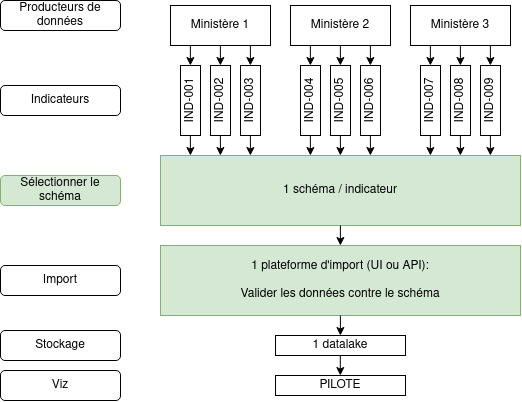

The diagram above was exported from draw.io. Its source (the exported page's mxGraphModel, read from the mxfile embedded in the PNG):
<mxGraphModel dx="823" dy="506" grid="1" gridSize="10" guides="1" tooltips="1" connect="1" arrows="1" fold="1" page="1" pageScale="1" pageWidth="827" pageHeight="1169" math="0" shadow="0">
  <root>
    <mxCell id="vQJxYXBjHT29Xh2UxGe5-0" />
    <mxCell id="vQJxYXBjHT29Xh2UxGe5-1" parent="vQJxYXBjHT29Xh2UxGe5-0" />
    <mxCell id="vQJxYXBjHT29Xh2UxGe5-2" value="Ministère 1" style="rounded=0;whiteSpace=wrap;html=1;" vertex="1" parent="vQJxYXBjHT29Xh2UxGe5-1">
      <mxGeometry x="180" y="200" width="100" height="40" as="geometry" />
    </mxCell>
    <mxCell id="vQJxYXBjHT29Xh2UxGe5-3" value="Ministère 2" style="rounded=0;whiteSpace=wrap;html=1;" vertex="1" parent="vQJxYXBjHT29Xh2UxGe5-1">
      <mxGeometry x="300" y="200" width="100" height="40" as="geometry" />
    </mxCell>
    <mxCell id="vQJxYXBjHT29Xh2UxGe5-4" value="Ministère 3" style="rounded=0;whiteSpace=wrap;html=1;" vertex="1" parent="vQJxYXBjHT29Xh2UxGe5-1">
      <mxGeometry x="420" y="200" width="100" height="40" as="geometry" />
    </mxCell>
    <mxCell id="vQJxYXBjHT29Xh2UxGe5-5" value="IND-001" style="rounded=0;whiteSpace=wrap;html=1;horizontal=0;" vertex="1" parent="vQJxYXBjHT29Xh2UxGe5-1">
      <mxGeometry x="190" y="260" width="20" height="70" as="geometry" />
    </mxCell>
    <mxCell id="vQJxYXBjHT29Xh2UxGe5-6" value="1 schéma / indicateur" style="rounded=0;whiteSpace=wrap;html=1;horizontal=1;align=center;fillColor=#d5e8d4;strokeColor=#82b366;" vertex="1" parent="vQJxYXBjHT29Xh2UxGe5-1">
      <mxGeometry x="170" y="350" width="360" height="70" as="geometry" />
    </mxCell>
    <mxCell id="vQJxYXBjHT29Xh2UxGe5-7" value="&lt;div&gt;1 plateforme d'import (UI ou API): &lt;br&gt;&lt;/div&gt;&lt;div&gt;&lt;br&gt;&lt;/div&gt;Valider les données contre le schéma" style="rounded=0;whiteSpace=wrap;html=1;horizontal=1;align=center;fillColor=#d5e8d4;strokeColor=#82b366;" vertex="1" parent="vQJxYXBjHT29Xh2UxGe5-1">
      <mxGeometry x="170" y="440" width="360" height="70" as="geometry" />
    </mxCell>
    <mxCell id="vQJxYXBjHT29Xh2UxGe5-8" value="1 datalake" style="rounded=0;whiteSpace=wrap;html=1;horizontal=1;align=center;" vertex="1" parent="vQJxYXBjHT29Xh2UxGe5-1">
      <mxGeometry x="285" y="530" width="130" height="20" as="geometry" />
    </mxCell>
    <mxCell id="vQJxYXBjHT29Xh2UxGe5-9" value="PILOTE" style="rounded=0;whiteSpace=wrap;html=1;horizontal=1;align=center;" vertex="1" parent="vQJxYXBjHT29Xh2UxGe5-1">
      <mxGeometry x="285" y="570" width="130" height="20" as="geometry" />
    </mxCell>
    <mxCell id="vQJxYXBjHT29Xh2UxGe5-12" value="IND-004" style="rounded=0;whiteSpace=wrap;html=1;horizontal=0;" vertex="1" parent="vQJxYXBjHT29Xh2UxGe5-1">
      <mxGeometry x="310" y="260" width="20" height="70" as="geometry" />
    </mxCell>
    <mxCell id="vQJxYXBjHT29Xh2UxGe5-13" value="IND-007" style="rounded=0;whiteSpace=wrap;html=1;horizontal=0;" vertex="1" parent="vQJxYXBjHT29Xh2UxGe5-1">
      <mxGeometry x="430" y="260" width="20" height="70" as="geometry" />
    </mxCell>
    <mxCell id="vQJxYXBjHT29Xh2UxGe5-14" value="IND-002" style="rounded=0;whiteSpace=wrap;html=1;horizontal=0;" vertex="1" parent="vQJxYXBjHT29Xh2UxGe5-1">
      <mxGeometry x="220" y="260" width="20" height="70" as="geometry" />
    </mxCell>
    <mxCell id="vQJxYXBjHT29Xh2UxGe5-15" value="IND-005" style="rounded=0;whiteSpace=wrap;html=1;horizontal=0;" vertex="1" parent="vQJxYXBjHT29Xh2UxGe5-1">
      <mxGeometry x="340" y="260" width="20" height="70" as="geometry" />
    </mxCell>
    <mxCell id="vQJxYXBjHT29Xh2UxGe5-16" value="IND-008" style="rounded=0;whiteSpace=wrap;html=1;horizontal=0;" vertex="1" parent="vQJxYXBjHT29Xh2UxGe5-1">
      <mxGeometry x="460" y="260" width="20" height="70" as="geometry" />
    </mxCell>
    <mxCell id="vQJxYXBjHT29Xh2UxGe5-17" value="IND-003" style="rounded=0;whiteSpace=wrap;html=1;horizontal=0;" vertex="1" parent="vQJxYXBjHT29Xh2UxGe5-1">
      <mxGeometry x="250" y="260" width="20" height="70" as="geometry" />
    </mxCell>
    <mxCell id="vQJxYXBjHT29Xh2UxGe5-18" value="IND-006" style="rounded=0;whiteSpace=wrap;html=1;horizontal=0;" vertex="1" parent="vQJxYXBjHT29Xh2UxGe5-1">
      <mxGeometry x="370" y="260" width="20" height="70" as="geometry" />
    </mxCell>
    <mxCell id="vQJxYXBjHT29Xh2UxGe5-19" value="IND-009" style="rounded=0;whiteSpace=wrap;html=1;horizontal=0;" vertex="1" parent="vQJxYXBjHT29Xh2UxGe5-1">
      <mxGeometry x="490" y="260" width="20" height="70" as="geometry" />
    </mxCell>
    <mxCell id="vQJxYXBjHT29Xh2UxGe5-20" value="" style="endArrow=classic;html=1;rounded=0;entryX=0.5;entryY=0;entryDx=0;entryDy=0;exitX=0.196;exitY=0.999;exitDx=0;exitDy=0;exitPerimeter=0;" edge="1" parent="vQJxYXBjHT29Xh2UxGe5-1">
      <mxGeometry width="50" height="50" relative="1" as="geometry">
        <mxPoint x="229.89" y="240" as="sourcePoint" />
        <mxPoint x="229.89" y="260" as="targetPoint" />
      </mxGeometry>
    </mxCell>
    <mxCell id="vQJxYXBjHT29Xh2UxGe5-21" value="" style="endArrow=classic;html=1;rounded=0;entryX=0.5;entryY=0;entryDx=0;entryDy=0;exitX=0.196;exitY=0.999;exitDx=0;exitDy=0;exitPerimeter=0;" edge="1" parent="vQJxYXBjHT29Xh2UxGe5-1">
      <mxGeometry width="50" height="50" relative="1" as="geometry">
        <mxPoint x="229.89" y="330" as="sourcePoint" />
        <mxPoint x="229.89" y="350" as="targetPoint" />
      </mxGeometry>
    </mxCell>
    <mxCell id="vQJxYXBjHT29Xh2UxGe5-22" value="" style="endArrow=classic;html=1;rounded=0;entryX=0.5;entryY=0;entryDx=0;entryDy=0;exitX=0.196;exitY=0.999;exitDx=0;exitDy=0;exitPerimeter=0;" edge="1" parent="vQJxYXBjHT29Xh2UxGe5-1">
      <mxGeometry width="50" height="50" relative="1" as="geometry">
        <mxPoint x="349.89" y="240" as="sourcePoint" />
        <mxPoint x="349.89" y="260" as="targetPoint" />
      </mxGeometry>
    </mxCell>
    <mxCell id="vQJxYXBjHT29Xh2UxGe5-23" value="" style="endArrow=classic;html=1;rounded=0;entryX=0.5;entryY=0;entryDx=0;entryDy=0;exitX=0.196;exitY=0.999;exitDx=0;exitDy=0;exitPerimeter=0;" edge="1" parent="vQJxYXBjHT29Xh2UxGe5-1">
      <mxGeometry width="50" height="50" relative="1" as="geometry">
        <mxPoint x="349.89" y="330" as="sourcePoint" />
        <mxPoint x="349.89" y="350" as="targetPoint" />
      </mxGeometry>
    </mxCell>
    <mxCell id="vQJxYXBjHT29Xh2UxGe5-24" value="" style="endArrow=classic;html=1;rounded=0;entryX=0.5;entryY=0;entryDx=0;entryDy=0;exitX=0.196;exitY=0.999;exitDx=0;exitDy=0;exitPerimeter=0;" edge="1" parent="vQJxYXBjHT29Xh2UxGe5-1">
      <mxGeometry width="50" height="50" relative="1" as="geometry">
        <mxPoint x="469.89" y="240" as="sourcePoint" />
        <mxPoint x="469.89" y="260" as="targetPoint" />
      </mxGeometry>
    </mxCell>
    <mxCell id="vQJxYXBjHT29Xh2UxGe5-25" value="" style="endArrow=classic;html=1;rounded=0;entryX=0.5;entryY=0;entryDx=0;entryDy=0;exitX=0.196;exitY=0.999;exitDx=0;exitDy=0;exitPerimeter=0;" edge="1" parent="vQJxYXBjHT29Xh2UxGe5-1">
      <mxGeometry width="50" height="50" relative="1" as="geometry">
        <mxPoint x="469.89" y="330" as="sourcePoint" />
        <mxPoint x="469.89" y="350" as="targetPoint" />
      </mxGeometry>
    </mxCell>
    <mxCell id="vQJxYXBjHT29Xh2UxGe5-26" value="" style="endArrow=classic;html=1;rounded=0;entryX=0.5;entryY=0;entryDx=0;entryDy=0;exitX=0.196;exitY=0.999;exitDx=0;exitDy=0;exitPerimeter=0;" edge="1" parent="vQJxYXBjHT29Xh2UxGe5-1">
      <mxGeometry width="50" height="50" relative="1" as="geometry">
        <mxPoint x="199.89" y="240" as="sourcePoint" />
        <mxPoint x="199.89" y="260" as="targetPoint" />
      </mxGeometry>
    </mxCell>
    <mxCell id="vQJxYXBjHT29Xh2UxGe5-27" value="" style="endArrow=classic;html=1;rounded=0;entryX=0.5;entryY=0;entryDx=0;entryDy=0;exitX=0.196;exitY=0.999;exitDx=0;exitDy=0;exitPerimeter=0;" edge="1" parent="vQJxYXBjHT29Xh2UxGe5-1">
      <mxGeometry width="50" height="50" relative="1" as="geometry">
        <mxPoint x="199.89" y="330" as="sourcePoint" />
        <mxPoint x="199.89" y="350" as="targetPoint" />
      </mxGeometry>
    </mxCell>
    <mxCell id="vQJxYXBjHT29Xh2UxGe5-29" value="" style="endArrow=classic;html=1;rounded=0;entryX=0.5;entryY=0;entryDx=0;entryDy=0;exitX=0.196;exitY=0.999;exitDx=0;exitDy=0;exitPerimeter=0;" edge="1" parent="vQJxYXBjHT29Xh2UxGe5-1">
      <mxGeometry width="50" height="50" relative="1" as="geometry">
        <mxPoint x="349.9" y="420" as="sourcePoint" />
        <mxPoint x="349.9" y="440" as="targetPoint" />
      </mxGeometry>
    </mxCell>
    <mxCell id="vQJxYXBjHT29Xh2UxGe5-30" value="" style="endArrow=classic;html=1;rounded=0;entryX=0.5;entryY=0;entryDx=0;entryDy=0;exitX=0.196;exitY=0.999;exitDx=0;exitDy=0;exitPerimeter=0;" edge="1" parent="vQJxYXBjHT29Xh2UxGe5-1">
      <mxGeometry width="50" height="50" relative="1" as="geometry">
        <mxPoint x="349.9" y="510" as="sourcePoint" />
        <mxPoint x="349.9" y="530" as="targetPoint" />
      </mxGeometry>
    </mxCell>
    <mxCell id="vQJxYXBjHT29Xh2UxGe5-31" value="" style="endArrow=classic;html=1;rounded=0;entryX=0.5;entryY=0;entryDx=0;entryDy=0;exitX=0.196;exitY=0.999;exitDx=0;exitDy=0;exitPerimeter=0;" edge="1" parent="vQJxYXBjHT29Xh2UxGe5-1">
      <mxGeometry width="50" height="50" relative="1" as="geometry">
        <mxPoint x="349.79999999999995" y="550" as="sourcePoint" />
        <mxPoint x="349.79999999999995" y="570" as="targetPoint" />
      </mxGeometry>
    </mxCell>
    <mxCell id="vQJxYXBjHT29Xh2UxGe5-33" value="" style="endArrow=classic;html=1;rounded=0;entryX=0.5;entryY=0;entryDx=0;entryDy=0;exitX=0.196;exitY=0.999;exitDx=0;exitDy=0;exitPerimeter=0;" edge="1" parent="vQJxYXBjHT29Xh2UxGe5-1">
      <mxGeometry width="50" height="50" relative="1" as="geometry">
        <mxPoint x="319.89" y="240" as="sourcePoint" />
        <mxPoint x="319.89" y="260" as="targetPoint" />
      </mxGeometry>
    </mxCell>
    <mxCell id="vQJxYXBjHT29Xh2UxGe5-34" value="" style="endArrow=classic;html=1;rounded=0;entryX=0.5;entryY=0;entryDx=0;entryDy=0;exitX=0.196;exitY=0.999;exitDx=0;exitDy=0;exitPerimeter=0;" edge="1" parent="vQJxYXBjHT29Xh2UxGe5-1">
      <mxGeometry width="50" height="50" relative="1" as="geometry">
        <mxPoint x="319.89" y="330" as="sourcePoint" />
        <mxPoint x="319.89" y="350" as="targetPoint" />
      </mxGeometry>
    </mxCell>
    <mxCell id="vQJxYXBjHT29Xh2UxGe5-35" value="" style="endArrow=classic;html=1;rounded=0;entryX=0.5;entryY=0;entryDx=0;entryDy=0;exitX=0.196;exitY=0.999;exitDx=0;exitDy=0;exitPerimeter=0;" edge="1" parent="vQJxYXBjHT29Xh2UxGe5-1">
      <mxGeometry width="50" height="50" relative="1" as="geometry">
        <mxPoint x="439.89" y="240" as="sourcePoint" />
        <mxPoint x="439.89" y="260" as="targetPoint" />
      </mxGeometry>
    </mxCell>
    <mxCell id="vQJxYXBjHT29Xh2UxGe5-36" value="" style="endArrow=classic;html=1;rounded=0;entryX=0.5;entryY=0;entryDx=0;entryDy=0;exitX=0.196;exitY=0.999;exitDx=0;exitDy=0;exitPerimeter=0;" edge="1" parent="vQJxYXBjHT29Xh2UxGe5-1">
      <mxGeometry width="50" height="50" relative="1" as="geometry">
        <mxPoint x="439.89" y="330" as="sourcePoint" />
        <mxPoint x="439.89" y="350" as="targetPoint" />
      </mxGeometry>
    </mxCell>
    <mxCell id="vQJxYXBjHT29Xh2UxGe5-37" value="" style="endArrow=classic;html=1;rounded=0;entryX=0.5;entryY=0;entryDx=0;entryDy=0;exitX=0.196;exitY=0.999;exitDx=0;exitDy=0;exitPerimeter=0;" edge="1" parent="vQJxYXBjHT29Xh2UxGe5-1">
      <mxGeometry width="50" height="50" relative="1" as="geometry">
        <mxPoint x="259.89" y="240" as="sourcePoint" />
        <mxPoint x="259.89" y="260" as="targetPoint" />
      </mxGeometry>
    </mxCell>
    <mxCell id="vQJxYXBjHT29Xh2UxGe5-38" value="" style="endArrow=classic;html=1;rounded=0;entryX=0.5;entryY=0;entryDx=0;entryDy=0;exitX=0.196;exitY=0.999;exitDx=0;exitDy=0;exitPerimeter=0;" edge="1" parent="vQJxYXBjHT29Xh2UxGe5-1">
      <mxGeometry width="50" height="50" relative="1" as="geometry">
        <mxPoint x="259.89" y="330" as="sourcePoint" />
        <mxPoint x="259.89" y="350" as="targetPoint" />
      </mxGeometry>
    </mxCell>
    <mxCell id="vQJxYXBjHT29Xh2UxGe5-39" value="" style="endArrow=classic;html=1;rounded=0;entryX=0.5;entryY=0;entryDx=0;entryDy=0;exitX=0.196;exitY=0.999;exitDx=0;exitDy=0;exitPerimeter=0;" edge="1" parent="vQJxYXBjHT29Xh2UxGe5-1">
      <mxGeometry width="50" height="50" relative="1" as="geometry">
        <mxPoint x="379.89" y="240" as="sourcePoint" />
        <mxPoint x="379.89" y="260" as="targetPoint" />
      </mxGeometry>
    </mxCell>
    <mxCell id="vQJxYXBjHT29Xh2UxGe5-40" value="" style="endArrow=classic;html=1;rounded=0;entryX=0.5;entryY=0;entryDx=0;entryDy=0;exitX=0.196;exitY=0.999;exitDx=0;exitDy=0;exitPerimeter=0;" edge="1" parent="vQJxYXBjHT29Xh2UxGe5-1">
      <mxGeometry width="50" height="50" relative="1" as="geometry">
        <mxPoint x="379.89" y="330" as="sourcePoint" />
        <mxPoint x="379.89" y="350" as="targetPoint" />
      </mxGeometry>
    </mxCell>
    <mxCell id="vQJxYXBjHT29Xh2UxGe5-41" value="" style="endArrow=classic;html=1;rounded=0;entryX=0.5;entryY=0;entryDx=0;entryDy=0;exitX=0.196;exitY=0.999;exitDx=0;exitDy=0;exitPerimeter=0;" edge="1" parent="vQJxYXBjHT29Xh2UxGe5-1">
      <mxGeometry width="50" height="50" relative="1" as="geometry">
        <mxPoint x="499.89" y="240" as="sourcePoint" />
        <mxPoint x="499.89" y="260" as="targetPoint" />
      </mxGeometry>
    </mxCell>
    <mxCell id="vQJxYXBjHT29Xh2UxGe5-42" value="" style="endArrow=classic;html=1;rounded=0;entryX=0.5;entryY=0;entryDx=0;entryDy=0;exitX=0.196;exitY=0.999;exitDx=0;exitDy=0;exitPerimeter=0;" edge="1" parent="vQJxYXBjHT29Xh2UxGe5-1">
      <mxGeometry width="50" height="50" relative="1" as="geometry">
        <mxPoint x="499.89" y="330" as="sourcePoint" />
        <mxPoint x="499.89" y="350" as="targetPoint" />
      </mxGeometry>
    </mxCell>
    <mxCell id="vQJxYXBjHT29Xh2UxGe5-43" value="&lt;div&gt;Producteurs de &lt;br&gt;&lt;/div&gt;&lt;div&gt;données&lt;br&gt;&lt;/div&gt;" style="rounded=1;whiteSpace=wrap;html=1;" vertex="1" parent="vQJxYXBjHT29Xh2UxGe5-1">
      <mxGeometry x="10" y="195" width="120" height="30" as="geometry" />
    </mxCell>
    <mxCell id="vQJxYXBjHT29Xh2UxGe5-44" value="Indicateurs" style="rounded=1;whiteSpace=wrap;html=1;" vertex="1" parent="vQJxYXBjHT29Xh2UxGe5-1">
      <mxGeometry x="10" y="280" width="120" height="30" as="geometry" />
    </mxCell>
    <mxCell id="vQJxYXBjHT29Xh2UxGe5-45" value="Sélectionner le schéma" style="rounded=1;whiteSpace=wrap;html=1;fillColor=#d5e8d4;strokeColor=#82b366;" vertex="1" parent="vQJxYXBjHT29Xh2UxGe5-1">
      <mxGeometry x="10" y="370" width="120" height="30" as="geometry" />
    </mxCell>
    <mxCell id="6NDvk-b9tC0E8szFCmiT-0" value="Import" style="rounded=1;whiteSpace=wrap;html=1;" vertex="1" parent="vQJxYXBjHT29Xh2UxGe5-1">
      <mxGeometry x="10" y="460" width="120" height="30" as="geometry" />
    </mxCell>
    <mxCell id="6NDvk-b9tC0E8szFCmiT-1" value="Stockage" style="rounded=1;whiteSpace=wrap;html=1;" vertex="1" parent="vQJxYXBjHT29Xh2UxGe5-1">
      <mxGeometry x="10" y="525" width="120" height="30" as="geometry" />
    </mxCell>
    <mxCell id="6NDvk-b9tC0E8szFCmiT-2" value="Viz" style="rounded=1;whiteSpace=wrap;html=1;" vertex="1" parent="vQJxYXBjHT29Xh2UxGe5-1">
      <mxGeometry x="10" y="565" width="120" height="30" as="geometry" />
    </mxCell>
  </root>
</mxGraphModel>